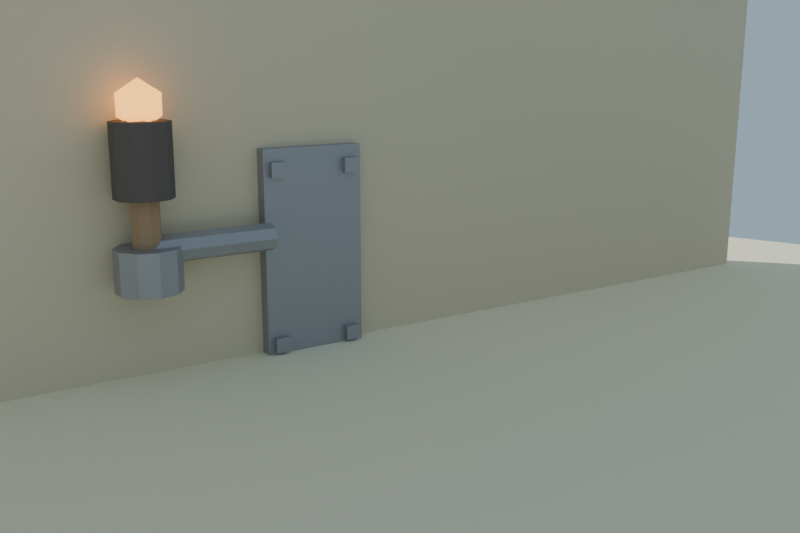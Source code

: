 # Source: antorcha_pared_lowpoly.blend  (saved by Blender 4.2.68; exported with 4.5.12 LTS)
import bpy
from mathutils import Matrix  # noqa: F401  (used for matrix-valued properties, if any)

bpy.ops.wm.read_factory_settings(use_empty=True)
scene = bpy.context.scene
scene.name = 'Scene'

# ---- collections
col_collection = bpy.data.collections.new('Collection'); scene.collection.children.link(col_collection)

# ---- materials (node trees are filled in below, after node groups)
mat_mat_hierro_antorchap = bpy.data.materials.new('MAT_Hierro_AntorchaP')
mat_mat_arena_isla = bpy.data.materials.new('MAT_Arena_Isla')
mat_mat_pared_set = bpy.data.materials.new('MAT_Pared_Set')
mat_mat_madera_antorchap = bpy.data.materials.new('MAT_Madera_AntorchaP')
mat_mat_tela_antorchap = bpy.data.materials.new('MAT_Tela_AntorchaP')
mat_mat_brasa_antorchap = bpy.data.materials.new('MAT_Brasa_AntorchaP')

# ---- material node trees
mat_mat_hierro_antorchap.use_nodes = True; mat_mat_hierro_antorchap.node_tree.nodes.clear()
_N = mat_mat_hierro_antorchap.node_tree.nodes; _L = mat_mat_hierro_antorchap.node_tree.links
n0 = _N.new('ShaderNodeBsdfPrincipled'); n0.name = 'Principled BSDF'; n0.location = (10, 300)
n0.inputs[0].default_value = (0.4, 0.4, 0.43, 1.0)
n0.inputs[1].default_value = 0.7
n0.inputs[2].default_value = 0.55
n0.inputs[13].default_value = 0.45
n1 = _N.new('ShaderNodeOutputMaterial'); n1.name = 'Material Output'; n1.location = (300, 300)
_L.new(n0.outputs[0], n1.inputs[0])
n1.is_active_output = True
mat_mat_arena_isla.use_nodes = True; mat_mat_arena_isla.node_tree.nodes.clear()
_N = mat_mat_arena_isla.node_tree.nodes; _L = mat_mat_arena_isla.node_tree.links
n0 = _N.new('ShaderNodeBsdfPrincipled'); n0.name = 'Principled BSDF'; n0.location = (10, 300)
n0.inputs[0].default_value = (0.92, 0.84, 0.63, 1.0)
n0.inputs[2].default_value = 1.0
n0.inputs[13].default_value = 0.15
n1 = _N.new('ShaderNodeOutputMaterial'); n1.name = 'Material Output'; n1.location = (300, 300)
_L.new(n0.outputs[0], n1.inputs[0])
n1.is_active_output = True
mat_mat_pared_set.use_nodes = True; mat_mat_pared_set.node_tree.nodes.clear()
_N = mat_mat_pared_set.node_tree.nodes; _L = mat_mat_pared_set.node_tree.links
n0 = _N.new('ShaderNodeBsdfPrincipled'); n0.name = 'Principled BSDF'; n0.location = (10, 300)
n0.inputs[0].default_value = (0.72, 0.62, 0.45, 1.0)
n0.inputs[2].default_value = 0.95
n0.inputs[13].default_value = 0.15
n1 = _N.new('ShaderNodeOutputMaterial'); n1.name = 'Material Output'; n1.location = (300, 300)
_L.new(n0.outputs[0], n1.inputs[0])
n1.is_active_output = True
mat_mat_madera_antorchap.use_nodes = True; mat_mat_madera_antorchap.node_tree.nodes.clear()
_N = mat_mat_madera_antorchap.node_tree.nodes; _L = mat_mat_madera_antorchap.node_tree.links
n0 = _N.new('ShaderNodeBsdfPrincipled'); n0.name = 'Principled BSDF'; n0.location = (10, 300)
n0.inputs[0].default_value = (0.42, 0.28, 0.17, 1.0)
n0.inputs[2].default_value = 0.92
n0.inputs[13].default_value = 0.15
n1 = _N.new('ShaderNodeOutputMaterial'); n1.name = 'Material Output'; n1.location = (300, 300)
_L.new(n0.outputs[0], n1.inputs[0])
n1.is_active_output = True
mat_mat_tela_antorchap.use_nodes = True; mat_mat_tela_antorchap.node_tree.nodes.clear()
_N = mat_mat_tela_antorchap.node_tree.nodes; _L = mat_mat_tela_antorchap.node_tree.links
n0 = _N.new('ShaderNodeBsdfPrincipled'); n0.name = 'Principled BSDF'; n0.location = (10, 300)
n0.inputs[0].default_value = (0.14, 0.12, 0.11, 1.0)
n0.inputs[2].default_value = 0.98
n0.inputs[13].default_value = 0.15
n1 = _N.new('ShaderNodeOutputMaterial'); n1.name = 'Material Output'; n1.location = (300, 300)
_L.new(n0.outputs[0], n1.inputs[0])
n1.is_active_output = True
mat_mat_brasa_antorchap.use_nodes = True; mat_mat_brasa_antorchap.node_tree.nodes.clear()
_N = mat_mat_brasa_antorchap.node_tree.nodes; _L = mat_mat_brasa_antorchap.node_tree.links
n0 = _N.new('ShaderNodeBsdfPrincipled'); n0.name = 'Principled BSDF'; n0.location = (10, 300)
n0.inputs[0].default_value = (0.95, 0.42, 0.1, 1.0)
n0.inputs[2].default_value = 0.6
n0.inputs[13].default_value = 0.15
n0.inputs[27].default_value = (1.0, 0.45, 0.1, 1.0)
n0.inputs[28].default_value = 2.4
n1 = _N.new('ShaderNodeOutputMaterial'); n1.name = 'Material Output'; n1.location = (300, 300)
_L.new(n0.outputs[0], n1.inputs[0])
n1.is_active_output = True

# ---- world
world_mundo = bpy.data.worlds.new('Mundo'); scene.world = world_mundo
world_mundo.use_nodes = True; world_mundo.node_tree.nodes.clear()
_N = world_mundo.node_tree.nodes; _L = world_mundo.node_tree.links
n0 = _N.new('ShaderNodeBackground'); n0.name = 'Background'; n0.location = (10, 300)
n0.inputs[0].default_value = (0.58, 0.79, 0.95, 1.0)
n0.inputs[1].default_value = 0.55
n1 = _N.new('ShaderNodeOutputWorld'); n1.name = 'World Output'; n1.location = (300, 300)
_L.new(n0.outputs[0], n1.inputs[0])
n1.is_active_output = True

# ---- cameras
cam_camera = bpy.data.cameras.new('Camera')
cam_camera.lens = 42.0

# ---- lights
light_sol = bpy.data.lights.new('SOL', 'SUN')
light_sol.energy = 3.4

# ---- meshes
me_sm_antorchap_remaches = bpy.data.meshes.new('SM_AntorchaP_Remaches')
me_sm_antorchap_remaches.from_pydata([(-0.071, -0.4101, 0.064), (-0.071, -0.4101, 0.086), (-0.071, -0.3959, 0.064), (-0.071, -0.3959, 0.086), (-0.049, -0.4101, 0.064), (-0.049, -0.4101, 0.086), (-0.049, -0.3959, 0.064), (-0.049, -0.3959, 0.086), (0.049, -0.4101, 0.064), (0.049, -0.4101, 0.086), (0.049, -0.3959, 0.064), (0.049, -0.3959, 0.086), (0.071, -0.4101, 0.064), (0.071, -0.4101, 0.086), (0.071, -0.3959, 0.064), (0.071, -0.3959, 0.086), (-0.071, -0.4101, 0.324), (-0.071, -0.4101, 0.346), (-0.071, -0.3959, 0.324), (-0.071, -0.3959, 0.346), (-0.049, -0.4101, 0.324), (-0.049, -0.4101, 0.346), (-0.049, -0.3959, 0.324), (-0.049, -0.3959, 0.346), (0.049, -0.4101, 0.324), (0.049, -0.4101, 0.346), (0.049, -0.3959, 0.324), (0.049, -0.3959, 0.346), (0.071, -0.4101, 0.324), (0.071, -0.4101, 0.346), (0.071, -0.3959, 0.324), (0.071, -0.3959, 0.346)], [], [(0, 1, 3, 2), (2, 3, 7, 6), (6, 7, 5, 4), (4, 5, 1, 0), (2, 6, 4, 0), (7, 3, 1, 5), (8, 9, 11, 10), (10, 11, 15, 14), (14, 15, 13, 12), (12, 13, 9, 8), (10, 14, 12, 8), (15, 11, 9, 13), (16, 17, 19, 18), (18, 19, 23, 22), (22, 23, 21, 20), (20, 21, 17, 16), (18, 22, 20, 16), (23, 19, 17, 21), (24, 25, 27, 26), (26, 27, 31, 30), (30, 31, 29, 28), (28, 29, 25, 24), (26, 30, 28, 24), (31, 27, 25, 29)])
me_sm_antorchap_remaches.materials.append(mat_mat_hierro_antorchap)
me_sm_antorchap_remaches.update()
me_cylinder = bpy.data.meshes.new('Cylinder')
me_cylinder.from_pydata([(0.0, 1.4, -0.12), (0.0, 1.4, 0.12), (0.3623, 1.352, -0.12), (0.3623, 1.352, 0.12), (0.7, 1.212, -0.12), (0.7, 1.212, 0.12), (0.9899, 0.9899, -0.12), (0.9899, 0.9899, 0.12), (1.212, 0.7, -0.12), (1.212, 0.7, 0.12), (1.352, 0.3623, -0.12), (1.352, 0.3623, 0.12), (1.4, 0.0, -0.12), (1.4, 0.0, 0.12), (1.352, -0.3623, -0.12), (1.352, -0.3623, 0.12), (1.212, -0.7, -0.12), (1.212, -0.7, 0.12), (0.9899, -0.9899, -0.12), (0.9899, -0.9899, 0.12), (0.7, -1.212, -0.12), (0.7, -1.212, 0.12), (0.3623, -1.352, -0.12), (0.3623, -1.352, 0.12), (0.0, -1.4, -0.12), (0.0, -1.4, 0.12), (-0.3623, -1.352, -0.12), (-0.3623, -1.352, 0.12), (-0.7, -1.212, -0.12), (-0.7, -1.212, 0.12), (-0.9899, -0.9899, -0.12), (-0.9899, -0.9899, 0.12), (-1.212, -0.7, -0.12), (-1.212, -0.7, 0.12), (-1.352, -0.3623, -0.12), (-1.352, -0.3623, 0.12), (-1.4, 0.0, -0.12), (-1.4, 0.0, 0.12), (-1.352, 0.3623, -0.12), (-1.352, 0.3623, 0.12), (-1.212, 0.7, -0.12), (-1.212, 0.7, 0.12), (-0.9899, 0.9899, -0.12), (-0.9899, 0.9899, 0.12), (-0.7, 1.212, -0.12), (-0.7, 1.212, 0.12), (-0.3623, 1.352, -0.12), (-0.3623, 1.352, 0.12)], [], [(0, 1, 3, 2), (2, 3, 5, 4), (4, 5, 7, 6), (6, 7, 9, 8), (8, 9, 11, 10), (10, 11, 13, 12), (12, 13, 15, 14), (14, 15, 17, 16), (16, 17, 19, 18), (18, 19, 21, 20), (20, 21, 23, 22), (22, 23, 25, 24), (24, 25, 27, 26), (26, 27, 29, 28), (28, 29, 31, 30), (30, 31, 33, 32), (32, 33, 35, 34), (34, 35, 37, 36), (36, 37, 39, 38), (38, 39, 41, 40), (40, 41, 43, 42), (42, 43, 45, 44), (3, 1, 47, 45, 43, 41, 39, 37, 35, 33, 31, 29, 27, 25, 23, 21, 19, 17, 15, 13, 11, 9, 7, 5), (44, 45, 47, 46), (46, 47, 1, 0), (0, 2, 4, 6, 8, 10, 12, 14, 16, 18, 20, 22, 24, 26, 28, 30, 32, 34, 36, 38, 40, 42, 44, 46)])
_uv = me_cylinder.uv_layers.new(name='UVMap')
_uv.uv.foreach_set('vector', [1.0, 0.5, 1.0, 1.0, 0.9583, 1.0, 0.9583, 0.5, 0.9583, 0.5, 0.9583, 1.0, 0.9167, 1.0, 0.9167, 0.5, 0.9167, 0.5, 0.9167, 1.0, 0.875, 1.0, 0.875, 0.5, 0.875, 0.5, 0.875, 1.0, 0.8333, 1.0, 0.8333, 0.5, 0.8333, 0.5, 0.8333, 1.0, 0.7917, 1.0, 0.7917, 0.5, 0.7917, 0.5, 0.7917, 1.0, 0.75, 1.0, 0.75, 0.5, 0.75, 0.5, 0.75, 1.0, 0.7083, 1.0, 0.7083, 0.5, 0.7083, 0.5, 0.7083, 1.0, 0.6667, 1.0, 0.6667, 0.5, 0.6667, 0.5, 0.6667, 1.0, 0.625, 1.0, 0.625, 0.5, 0.625, 0.5, 0.625, 1.0, 0.5833, 1.0, 0.5833, 0.5, 0.5833, 0.5, 0.5833, 1.0, 0.5417, 1.0, 0.5417, 0.5, 0.5417, 0.5, 0.5417, 1.0, 0.5, 1.0, 0.5, 0.5, 0.5, 0.5, 0.5, 1.0, 0.4583, 1.0, 0.4583, 0.5, 0.4583, 0.5, 0.4583, 1.0, 0.4167, 1.0, 0.4167, 0.5, 0.4167, 0.5, 0.4167, 1.0, 0.375, 1.0, 0.375, 0.5, 0.375, 0.5, 0.375, 1.0, 0.3333, 1.0, 0.3333, 0.5, 0.3333, 0.5, 0.3333, 1.0, 0.2917, 1.0, 0.2917, 0.5, 0.2917, 0.5, 0.2917, 1.0, 0.25, 1.0, 0.25, 0.5, 0.25, 0.5, 0.25, 1.0, 0.2083, 1.0, 0.2083, 0.5, 0.2083, 0.5, 0.2083, 1.0, 0.1667, 1.0, 0.1667, 0.5, 0.1667, 0.5, 0.1667, 1.0, 0.125, 1.0, 0.125, 0.5, 0.125, 0.5, 0.125, 1.0, 0.08333, 1.0, 0.08333, 0.5, 0.3121, 0.4818, 0.25, 0.49, 0.1879, 0.4818, 0.13, 0.4578, 0.08029, 0.4197, 0.04215, 0.37, 0.01818, 0.3121, 0.01, 0.25, 0.01818, 0.1879, 0.04215, 0.13, 0.08029, 0.08029, 0.13, 0.04215, 0.1879, 0.01818, 0.25, 0.01, 0.3121, 0.01818, 0.37, 0.04215, 0.4197, 0.08029, 0.4578, 0.13, 0.4818, 0.1879, 0.49, 0.25, 0.4818, 0.3121, 0.4578, 0.37, 0.4197, 0.4197, 0.37, 0.4578, 0.08333, 0.5, 0.08333, 1.0, 0.04167, 1.0, 0.04167, 0.5, 0.04167, 0.5, 0.04167, 1.0, -1.863e-07, 1.0, -1.863e-07, 0.5, 0.75, 0.49, 0.8121, 0.4818, 0.87, 0.4578, 0.9197, 0.4197, 0.9578, 0.37, 0.9818, 0.3121, 0.99, 0.25, 0.9818, 0.1879, 0.9578, 0.13, 0.9197, 0.08029, 0.87, 0.04215, 0.8121, 0.01818, 0.75, 0.01, 0.6879, 0.01818, 0.63, 0.04215, 0.5803, 0.08029, 0.5422, 0.13, 0.5182, 0.1879, 0.51, 0.25, 0.5182, 0.3121, 0.5422, 0.37, 0.5803, 0.4197, 0.63, 0.4578, 0.6879, 0.4818])
me_cylinder.materials.append(mat_mat_arena_isla)
me_cylinder.update()
me_cube = bpy.data.meshes.new('Cube')
me_cube.from_pydata([(-0.5, -0.5, -0.5), (-0.5, -0.5, 0.5), (-0.5, 0.5, -0.5), (-0.5, 0.5, 0.5), (0.5, -0.5, -0.5), (0.5, -0.5, 0.5), (0.5, 0.5, -0.5), (0.5, 0.5, 0.5)], [], [(0, 1, 3, 2), (2, 3, 7, 6), (6, 7, 5, 4), (4, 5, 1, 0), (2, 6, 4, 0), (7, 3, 1, 5)])
_uv = me_cube.uv_layers.new(name='UVMap')
_uv.uv.foreach_set('vector', [0.375, 0.0, 0.625, 0.0, 0.625, 0.25, 0.375, 0.25, 0.375, 0.25, 0.625, 0.25, 0.625, 0.5, 0.375, 0.5, 0.375, 0.5, 0.625, 0.5, 0.625, 0.75, 0.375, 0.75, 0.375, 0.75, 0.625, 0.75, 0.625, 1.0, 0.375, 1.0, 0.125, 0.5, 0.375, 0.5, 0.375, 0.75, 0.125, 0.75, 0.625, 0.5, 0.875, 0.5, 0.875, 0.75, 0.625, 0.75])
me_cube.materials.append(mat_mat_pared_set)
me_cube.update()
me_cube_001 = bpy.data.meshes.new('Cube.001')
me_cube_001.from_pydata([(-0.5, -0.5, -0.5), (-0.5, -0.5, 0.5), (-0.5, 0.5, -0.5), (-0.5, 0.5, 0.5), (0.5, -0.5, -0.5), (0.5, -0.5, 0.5), (0.5, 0.5, -0.5), (0.5, 0.5, 0.5)], [], [(0, 1, 3, 2), (2, 3, 7, 6), (6, 7, 5, 4), (4, 5, 1, 0), (2, 6, 4, 0), (7, 3, 1, 5)])
_uv = me_cube_001.uv_layers.new(name='UVMap')
_uv.uv.foreach_set('vector', [0.375, 0.0, 0.625, 0.0, 0.625, 0.25, 0.375, 0.25, 0.375, 0.25, 0.625, 0.25, 0.625, 0.5, 0.375, 0.5, 0.375, 0.5, 0.625, 0.5, 0.625, 0.75, 0.375, 0.75, 0.375, 0.75, 0.625, 0.75, 0.625, 1.0, 0.375, 1.0, 0.125, 0.5, 0.375, 0.5, 0.375, 0.75, 0.125, 0.75, 0.625, 0.5, 0.875, 0.5, 0.875, 0.75, 0.625, 0.75])
me_cube_001.materials.append(mat_mat_hierro_antorchap)
me_cube_001.update()
me_cylinder_001 = bpy.data.meshes.new('Cylinder.001')
me_cylinder_001.from_pydata([(0.0, 0.02, -0.09), (0.0, 0.02, 0.09), (0.01414, 0.01414, -0.09), (0.01414, 0.01414, 0.09), (0.02, 0.0, -0.09), (0.02, 0.0, 0.09), (0.01414, -0.01414, -0.09), (0.01414, -0.01414, 0.09), (0.0, -0.02, -0.09), (0.0, -0.02, 0.09), (-0.01414, -0.01414, -0.09), (-0.01414, -0.01414, 0.09), (-0.02, 0.0, -0.09), (-0.02, 0.0, 0.09), (-0.01414, 0.01414, -0.09), (-0.01414, 0.01414, 0.09)], [], [(0, 1, 3, 2), (2, 3, 5, 4), (4, 5, 7, 6), (6, 7, 9, 8), (8, 9, 11, 10), (10, 11, 13, 12), (3, 1, 15, 13, 11, 9, 7, 5), (12, 13, 15, 14), (14, 15, 1, 0), (0, 2, 4, 6, 8, 10, 12, 14)])
_uv = me_cylinder_001.uv_layers.new(name='UVMap')
_uv.uv.foreach_set('vector', [1.0, 0.5, 1.0, 1.0, 0.875, 1.0, 0.875, 0.5, 0.875, 0.5, 0.875, 1.0, 0.75, 1.0, 0.75, 0.5, 0.75, 0.5, 0.75, 1.0, 0.625, 1.0, 0.625, 0.5, 0.625, 0.5, 0.625, 1.0, 0.5, 1.0, 0.5, 0.5, 0.5, 0.5, 0.5, 1.0, 0.375, 1.0, 0.375, 0.5, 0.375, 0.5, 0.375, 1.0, 0.25, 1.0, 0.25, 0.5, 0.4197, 0.4197, 0.25, 0.49, 0.08029, 0.4197, 0.01, 0.25, 0.08029, 0.08029, 0.25, 0.01, 0.4197, 0.08029, 0.49, 0.25, 0.25, 0.5, 0.25, 1.0, 0.125, 1.0, 0.125, 0.5, 0.125, 0.5, 0.125, 1.0, 0.0, 1.0, 0.0, 0.5, 0.75, 0.49, 0.9197, 0.4197, 0.99, 0.25, 0.9197, 0.08029, 0.75, 0.01, 0.5803, 0.08029, 0.51, 0.25, 0.5803, 0.4197])
me_cylinder_001.materials.append(mat_mat_hierro_antorchap)
me_cylinder_001.update()
me_cylinder_002 = bpy.data.meshes.new('Cylinder.002')
me_cylinder_002.from_pydata([(0.0, 0.045, -0.03), (0.0, 0.045, 0.03), (0.02645, 0.03641, -0.03), (0.02645, 0.03641, 0.03), (0.0428, 0.01391, -0.03), (0.0428, 0.01391, 0.03), (0.0428, -0.01391, -0.03), (0.0428, -0.01391, 0.03), (0.02645, -0.03641, -0.03), (0.02645, -0.03641, 0.03), (0.0, -0.045, -0.03), (0.0, -0.045, 0.03), (-0.02645, -0.03641, -0.03), (-0.02645, -0.03641, 0.03), (-0.0428, -0.01391, -0.03), (-0.0428, -0.01391, 0.03), (-0.0428, 0.01391, -0.03), (-0.0428, 0.01391, 0.03), (-0.02645, 0.03641, -0.03), (-0.02645, 0.03641, 0.03)], [], [(0, 1, 3, 2), (2, 3, 5, 4), (4, 5, 7, 6), (6, 7, 9, 8), (8, 9, 11, 10), (10, 11, 13, 12), (12, 13, 15, 14), (14, 15, 17, 16), (3, 1, 19, 17, 15, 13, 11, 9, 7, 5), (16, 17, 19, 18), (18, 19, 1, 0), (0, 2, 4, 6, 8, 10, 12, 14, 16, 18)])
_uv = me_cylinder_002.uv_layers.new(name='UVMap')
_uv.uv.foreach_set('vector', [1.0, 0.5, 1.0, 1.0, 0.9, 1.0, 0.9, 0.5, 0.9, 0.5, 0.9, 1.0, 0.8, 1.0, 0.8, 0.5, 0.8, 0.5, 0.8, 1.0, 0.7, 1.0, 0.7, 0.5, 0.7, 0.5, 0.7, 1.0, 0.6, 1.0, 0.6, 0.5, 0.6, 0.5, 0.6, 1.0, 0.5, 1.0, 0.5, 0.5, 0.5, 0.5, 0.5, 1.0, 0.4, 1.0, 0.4, 0.5, 0.4, 0.5, 0.4, 1.0, 0.3, 1.0, 0.3, 0.5, 0.3, 0.5, 0.3, 1.0, 0.2, 1.0, 0.2, 0.5, 0.3911, 0.4442, 0.25, 0.49, 0.1089, 0.4442, 0.02175, 0.3242, 0.02175, 0.1758, 0.1089, 0.05584, 0.25, 0.01, 0.3911, 0.05584, 0.4783, 0.1758, 0.4783, 0.3242, 0.2, 0.5, 0.2, 1.0, 0.1, 1.0, 0.1, 0.5, 0.1, 0.5, 0.1, 1.0, -7.451e-08, 1.0, -7.451e-08, 0.5, 0.75, 0.49, 0.8911, 0.4442, 0.9783, 0.3242, 0.9783, 0.1758, 0.8911, 0.05584, 0.75, 0.01, 0.6089, 0.05584, 0.5217, 0.1758, 0.5217, 0.3242, 0.6089, 0.4442])
me_cylinder_002.materials.append(mat_mat_hierro_antorchap)
me_cylinder_002.update()
me_cylinder_003 = bpy.data.meshes.new('Cylinder.003')
me_cylinder_003.from_pydata([(0.0, 0.02, -0.1), (0.0, 0.02, 0.1), (0.01414, 0.01414, -0.1), (0.01414, 0.01414, 0.1), (0.02, 0.0, -0.1), (0.02, 0.0, 0.1), (0.01414, -0.01414, -0.1), (0.01414, -0.01414, 0.1), (0.0, -0.02, -0.1), (0.0, -0.02, 0.1), (-0.01414, -0.01414, -0.1), (-0.01414, -0.01414, 0.1), (-0.02, 0.0, -0.1), (-0.02, 0.0, 0.1), (-0.01414, 0.01414, -0.1), (-0.01414, 0.01414, 0.1)], [], [(0, 1, 3, 2), (2, 3, 5, 4), (4, 5, 7, 6), (6, 7, 9, 8), (8, 9, 11, 10), (10, 11, 13, 12), (3, 1, 15, 13, 11, 9, 7, 5), (12, 13, 15, 14), (14, 15, 1, 0), (0, 2, 4, 6, 8, 10, 12, 14)])
_uv = me_cylinder_003.uv_layers.new(name='UVMap')
_uv.uv.foreach_set('vector', [1.0, 0.5, 1.0, 1.0, 0.875, 1.0, 0.875, 0.5, 0.875, 0.5, 0.875, 1.0, 0.75, 1.0, 0.75, 0.5, 0.75, 0.5, 0.75, 1.0, 0.625, 1.0, 0.625, 0.5, 0.625, 0.5, 0.625, 1.0, 0.5, 1.0, 0.5, 0.5, 0.5, 0.5, 0.5, 1.0, 0.375, 1.0, 0.375, 0.5, 0.375, 0.5, 0.375, 1.0, 0.25, 1.0, 0.25, 0.5, 0.4197, 0.4197, 0.25, 0.49, 0.08029, 0.4197, 0.01, 0.25, 0.08029, 0.08029, 0.25, 0.01, 0.4197, 0.08029, 0.49, 0.25, 0.25, 0.5, 0.25, 1.0, 0.125, 1.0, 0.125, 0.5, 0.125, 0.5, 0.125, 1.0, 0.0, 1.0, 0.0, 0.5, 0.75, 0.49, 0.9197, 0.4197, 0.99, 0.25, 0.9197, 0.08029, 0.75, 0.01, 0.5803, 0.08029, 0.51, 0.25, 0.5803, 0.4197])
me_cylinder_003.materials.append(mat_mat_madera_antorchap)
me_cylinder_003.update()
me_cylinder_004 = bpy.data.meshes.new('Cylinder.004')
me_cylinder_004.from_pydata([(0.0, 0.04, -0.05), (0.0, 0.04, 0.05), (0.02351, 0.03236, -0.05), (0.02351, 0.03236, 0.05), (0.03804, 0.01236, -0.05), (0.03804, 0.01236, 0.05), (0.03804, -0.01236, -0.05), (0.03804, -0.01236, 0.05), (0.02351, -0.03236, -0.05), (0.02351, -0.03236, 0.05), (0.0, -0.04, -0.05), (0.0, -0.04, 0.05), (-0.02351, -0.03236, -0.05), (-0.02351, -0.03236, 0.05), (-0.03804, -0.01236, -0.05), (-0.03804, -0.01236, 0.05), (-0.03804, 0.01236, -0.05), (-0.03804, 0.01236, 0.05), (-0.02351, 0.03236, -0.05), (-0.02351, 0.03236, 0.05)], [], [(0, 1, 3, 2), (2, 3, 5, 4), (4, 5, 7, 6), (6, 7, 9, 8), (8, 9, 11, 10), (10, 11, 13, 12), (12, 13, 15, 14), (14, 15, 17, 16), (3, 1, 19, 17, 15, 13, 11, 9, 7, 5), (16, 17, 19, 18), (18, 19, 1, 0), (0, 2, 4, 6, 8, 10, 12, 14, 16, 18)])
_uv = me_cylinder_004.uv_layers.new(name='UVMap')
_uv.uv.foreach_set('vector', [1.0, 0.5, 1.0, 1.0, 0.9, 1.0, 0.9, 0.5, 0.9, 0.5, 0.9, 1.0, 0.8, 1.0, 0.8, 0.5, 0.8, 0.5, 0.8, 1.0, 0.7, 1.0, 0.7, 0.5, 0.7, 0.5, 0.7, 1.0, 0.6, 1.0, 0.6, 0.5, 0.6, 0.5, 0.6, 1.0, 0.5, 1.0, 0.5, 0.5, 0.5, 0.5, 0.5, 1.0, 0.4, 1.0, 0.4, 0.5, 0.4, 0.5, 0.4, 1.0, 0.3, 1.0, 0.3, 0.5, 0.3, 0.5, 0.3, 1.0, 0.2, 1.0, 0.2, 0.5, 0.3911, 0.4442, 0.25, 0.49, 0.1089, 0.4442, 0.02175, 0.3242, 0.02175, 0.1758, 0.1089, 0.05584, 0.25, 0.01, 0.3911, 0.05584, 0.4783, 0.1758, 0.4783, 0.3242, 0.2, 0.5, 0.2, 1.0, 0.1, 1.0, 0.1, 0.5, 0.1, 0.5, 0.1, 1.0, -7.451e-08, 1.0, -7.451e-08, 0.5, 0.75, 0.49, 0.8911, 0.4442, 0.9783, 0.3242, 0.9783, 0.1758, 0.8911, 0.05584, 0.75, 0.01, 0.6089, 0.05584, 0.5217, 0.1758, 0.5217, 0.3242, 0.6089, 0.4442])
me_cylinder_004.materials.append(mat_mat_tela_antorchap)
me_cylinder_004.update()
me_icosphere = bpy.data.meshes.new('Icosphere')
me_icosphere.from_pydata([(0.0, 0.0, -0.034), (0.0246, -0.01787, -0.01521), (-0.009397, -0.02892, -0.01521), (-0.03041, 0.0, -0.01521), (-0.009397, 0.02892, -0.01521), (0.0246, 0.01787, -0.01521), (0.009397, -0.02892, 0.01521), (-0.0246, -0.01787, 0.01521), (-0.0246, 0.01787, 0.01521), (0.009397, 0.02892, 0.01521), (0.03041, 0.0, 0.01521), (0.0, 0.0, 0.034)], [], [(0, 1, 2), (1, 0, 5), (0, 2, 3), (0, 3, 4), (0, 4, 5), (1, 5, 10), (2, 1, 6), (3, 2, 7), (4, 3, 8), (5, 4, 9), (1, 10, 6), (2, 6, 7), (3, 7, 8), (4, 8, 9), (5, 9, 10), (6, 10, 11), (7, 6, 11), (8, 7, 11), (9, 8, 11), (10, 9, 11)])
_uv = me_icosphere.uv_layers.new(name='UVMap')
_uv.uv.foreach_set('vector', [0.1818, 0.0, 0.2727, 0.1575, 0.09091, 0.1575, 0.2727, 0.1575, 0.3636, 0.0, 0.4545, 0.1575, 0.9091, 0.0, 1.0, 0.1575, 0.8182, 0.1575, 0.7273, 0.0, 0.8182, 0.1575, 0.6364, 0.1575, 0.5455, 0.0, 0.6364, 0.1575, 0.4545, 0.1575, 0.2727, 0.1575, 0.4545, 0.1575, 0.3636, 0.3149, 0.09091, 0.1575, 0.2727, 0.1575, 0.1818, 0.3149, 0.8182, 0.1575, 1.0, 0.1575, 0.9091, 0.3149, 0.6364, 0.1575, 0.8182, 0.1575, 0.7273, 0.3149, 0.4545, 0.1575, 0.6364, 0.1575, 0.5455, 0.3149, 0.2727, 0.1575, 0.3636, 0.3149, 0.1818, 0.3149, 0.09091, 0.1575, 0.1818, 0.3149, 0.0, 0.3149, 0.8182, 0.1575, 0.9091, 0.3149, 0.7273, 0.3149, 0.6364, 0.1575, 0.7273, 0.3149, 0.5455, 0.3149, 0.4545, 0.1575, 0.5455, 0.3149, 0.3636, 0.3149, 0.1818, 0.3149, 0.3636, 0.3149, 0.2727, 0.4724, 0.0, 0.3149, 0.1818, 0.3149, 0.09091, 0.4724, 0.7273, 0.3149, 0.9091, 0.3149, 0.8182, 0.4724, 0.5455, 0.3149, 0.7273, 0.3149, 0.6364, 0.4724, 0.3636, 0.3149, 0.5455, 0.3149, 0.4545, 0.4724])
me_icosphere.materials.append(mat_mat_brasa_antorchap)
me_icosphere.update()

# ---- objects
ob_sm_antorchap_remaches = bpy.data.objects.new('SM_AntorchaP_Remaches', me_sm_antorchap_remaches)
ob_sol = bpy.data.objects.new('SOL', light_sol)
ob_base_arena = bpy.data.objects.new('Base_Arena', me_cylinder)
ob_set_pared = bpy.data.objects.new('Set_Pared', me_cube)
ob_sm_antorchap_placa = bpy.data.objects.new('SM_AntorchaP_Placa', me_cube_001)
ob_sm_antorchap_brazo = bpy.data.objects.new('SM_AntorchaP_Brazo', me_cylinder_001)
ob_sm_antorchap_copa = bpy.data.objects.new('SM_AntorchaP_Copa', me_cylinder_002)
ob_sm_antorchap_mango = bpy.data.objects.new('SM_AntorchaP_Mango', me_cylinder_003)
ob_sm_antorchap_tela = bpy.data.objects.new('SM_AntorchaP_Tela', me_cylinder_004)
ob_sm_antorchap_brasa = bpy.data.objects.new('SM_AntorchaP_Brasa', me_icosphere)
ob_cam_antorchapared = bpy.data.objects.new('CAM_AntorchaPared', cam_camera)

# ---- transforms, parenting, visibility, modifiers, constraints
ob_sm_antorchap_remaches.location = (0.0, 0.0, -1.788e-09)
ob_sol.location = (0.0, 0.0, 0.0)
ob_sol.rotation_euler = (0.8727, 0.1396, 0.6109)
ob_base_arena.location = (0.0, 0.0, -0.06)
ob_set_pared.location = (0.0, -0.45, 0.65)
ob_set_pared.scale = (2.0, 0.05, 1.4)
ob_sm_antorchap_placa.location = (0.0, -0.415, 0.205)
ob_sm_antorchap_placa.scale = (0.16, 0.02, 0.32)
ob_sm_antorchap_brazo.location = (0.17, -0.385, 0.2434)
ob_sm_antorchap_brazo.rotation_euler = (0.0, 1.571, 0.0)
ob_sm_antorchap_copa.location = (0.26, -0.385, 0.2184)
ob_sm_antorchap_mango.location = (0.26, -0.385, 0.3334)
ob_sm_antorchap_tela.location = (0.26, -0.385, 0.3634)
ob_sm_antorchap_brasa.location = (0.26, -0.385, 0.4338)
ob_cam_antorchapared.location = (0.65, 0.8, 0.5)
ob_cam_antorchapared.rotation_euler = (1.344, 2.006e-08, 2.554)

# ---- collection membership
scene.collection.objects.link(ob_sm_antorchap_remaches)
scene.collection.objects.link(ob_sol)
col_collection.objects.link(ob_base_arena)
col_collection.objects.link(ob_set_pared)
col_collection.objects.link(ob_sm_antorchap_placa)
col_collection.objects.link(ob_sm_antorchap_brazo)
col_collection.objects.link(ob_sm_antorchap_copa)
col_collection.objects.link(ob_sm_antorchap_mango)
col_collection.objects.link(ob_sm_antorchap_tela)
col_collection.objects.link(ob_sm_antorchap_brasa)
col_collection.objects.link(ob_cam_antorchapared)

# ---- scene / render settings (as saved in the file)
scene.camera = ob_cam_antorchapared
scene.frame_start = 1; scene.frame_end = 250; scene.frame_set(1)
scene.render.engine = 'BLENDER_EEVEE_NEXT'
scene.render.resolution_x = 1200
scene.render.resolution_y = 800
scene.eevee.use_raytracing = True
bpy.context.view_layer.update()
